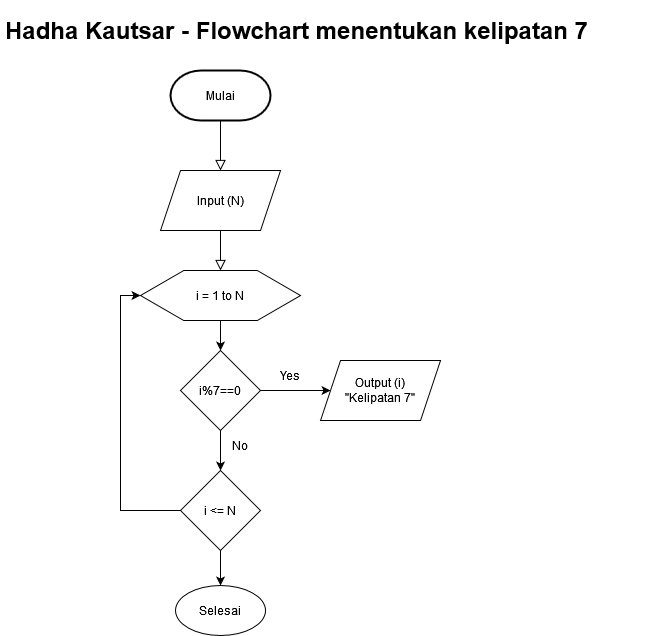

The diagram above was exported from draw.io. Its source (the exported page's mxGraphModel, read from the mxfile embedded in the PNG):
<mxGraphModel dx="880" dy="470" grid="1" gridSize="10" guides="1" tooltips="1" connect="1" arrows="1" fold="1" page="1" pageScale="1" pageWidth="827" pageHeight="1169" math="0" shadow="0">
  <root>
    <mxCell id="WIyWlLk6GJQsqaUBKTNV-0" />
    <mxCell id="WIyWlLk6GJQsqaUBKTNV-1" parent="WIyWlLk6GJQsqaUBKTNV-0" />
    <mxCell id="WIyWlLk6GJQsqaUBKTNV-2" value="" style="rounded=0;html=1;jettySize=auto;orthogonalLoop=1;fontSize=11;endArrow=block;endFill=0;endSize=8;strokeWidth=1;shadow=0;labelBackgroundColor=none;edgeStyle=orthogonalEdgeStyle;" parent="WIyWlLk6GJQsqaUBKTNV-1" edge="1">
      <mxGeometry relative="1" as="geometry">
        <mxPoint x="220" y="120" as="sourcePoint" />
        <mxPoint x="220" y="170" as="targetPoint" />
      </mxGeometry>
    </mxCell>
    <mxCell id="WIyWlLk6GJQsqaUBKTNV-4" value="" style="rounded=0;html=1;jettySize=auto;orthogonalLoop=1;fontSize=11;endArrow=block;endFill=0;endSize=8;strokeWidth=1;shadow=0;labelBackgroundColor=none;edgeStyle=orthogonalEdgeStyle;exitX=0.5;exitY=1;exitDx=0;exitDy=0;" parent="WIyWlLk6GJQsqaUBKTNV-1" source="JZj5g1E0WOkWH33t3HE0-14" edge="1">
      <mxGeometry y="20" relative="1" as="geometry">
        <mxPoint as="offset" />
        <mxPoint x="220" y="220" as="sourcePoint" />
        <mxPoint x="220" y="270" as="targetPoint" />
        <Array as="points" />
      </mxGeometry>
    </mxCell>
    <mxCell id="JZj5g1E0WOkWH33t3HE0-0" value="Mulai" style="strokeWidth=2;html=1;shape=mxgraph.flowchart.terminator;whiteSpace=wrap;" vertex="1" parent="WIyWlLk6GJQsqaUBKTNV-1">
      <mxGeometry x="170" y="70" width="100" height="50" as="geometry" />
    </mxCell>
    <mxCell id="JZj5g1E0WOkWH33t3HE0-10" value="" style="edgeStyle=orthogonalEdgeStyle;rounded=0;orthogonalLoop=1;jettySize=auto;html=1;" edge="1" parent="WIyWlLk6GJQsqaUBKTNV-1" source="JZj5g1E0WOkWH33t3HE0-6" target="JZj5g1E0WOkWH33t3HE0-9">
      <mxGeometry relative="1" as="geometry" />
    </mxCell>
    <mxCell id="JZj5g1E0WOkWH33t3HE0-6" value="i = 1 to N " style="verticalLabelPosition=middle;verticalAlign=middle;html=1;shape=hexagon;perimeter=hexagonPerimeter2;arcSize=6;size=0.27;labelPosition=center;align=center;whiteSpace=wrap;" vertex="1" parent="WIyWlLk6GJQsqaUBKTNV-1">
      <mxGeometry x="140" y="270" width="160" height="50" as="geometry" />
    </mxCell>
    <mxCell id="JZj5g1E0WOkWH33t3HE0-13" value="" style="edgeStyle=orthogonalEdgeStyle;rounded=0;orthogonalLoop=1;jettySize=auto;html=1;" edge="1" parent="WIyWlLk6GJQsqaUBKTNV-1" source="JZj5g1E0WOkWH33t3HE0-9" target="JZj5g1E0WOkWH33t3HE0-12">
      <mxGeometry relative="1" as="geometry" />
    </mxCell>
    <mxCell id="JZj5g1E0WOkWH33t3HE0-20" value="" style="edgeStyle=orthogonalEdgeStyle;rounded=0;orthogonalLoop=1;jettySize=auto;html=1;" edge="1" parent="WIyWlLk6GJQsqaUBKTNV-1" source="JZj5g1E0WOkWH33t3HE0-9" target="JZj5g1E0WOkWH33t3HE0-19">
      <mxGeometry relative="1" as="geometry" />
    </mxCell>
    <mxCell id="JZj5g1E0WOkWH33t3HE0-9" value="i%7==0" style="rhombus;whiteSpace=wrap;html=1;arcSize=6;" vertex="1" parent="WIyWlLk6GJQsqaUBKTNV-1">
      <mxGeometry x="180" y="350" width="80" height="80" as="geometry" />
    </mxCell>
    <mxCell id="JZj5g1E0WOkWH33t3HE0-12" value="&lt;div&gt;Output (i)&lt;/div&gt;&lt;div&gt;&quot;Kelipatan 7&quot;&lt;/div&gt;" style="shape=parallelogram;perimeter=parallelogramPerimeter;whiteSpace=wrap;html=1;fixedSize=1;arcSize=6;" vertex="1" parent="WIyWlLk6GJQsqaUBKTNV-1">
      <mxGeometry x="320" y="360" width="120" height="60" as="geometry" />
    </mxCell>
    <mxCell id="JZj5g1E0WOkWH33t3HE0-14" value="Input (N)" style="shape=parallelogram;perimeter=parallelogramPerimeter;whiteSpace=wrap;html=1;fixedSize=1;arcSize=6;" vertex="1" parent="WIyWlLk6GJQsqaUBKTNV-1">
      <mxGeometry x="160" y="170" width="120" height="60" as="geometry" />
    </mxCell>
    <mxCell id="JZj5g1E0WOkWH33t3HE0-15" value="&lt;h1&gt;Hadha Kautsar - Flowchart menentukan kelipatan 7 &lt;br&gt;&lt;/h1&gt;&lt;p&gt;&lt;br&gt;&lt;/p&gt;" style="text;html=1;strokeColor=none;fillColor=none;spacing=5;spacingTop=-20;whiteSpace=wrap;overflow=hidden;rounded=0;" vertex="1" parent="WIyWlLk6GJQsqaUBKTNV-1">
      <mxGeometry y="10" width="670" height="40" as="geometry" />
    </mxCell>
    <mxCell id="JZj5g1E0WOkWH33t3HE0-16" value="Yes" style="text;html=1;strokeColor=none;fillColor=none;align=center;verticalAlign=middle;whiteSpace=wrap;rounded=0;" vertex="1" parent="WIyWlLk6GJQsqaUBKTNV-1">
      <mxGeometry x="270" y="370" width="40" height="10" as="geometry" />
    </mxCell>
    <mxCell id="JZj5g1E0WOkWH33t3HE0-23" value="" style="edgeStyle=orthogonalEdgeStyle;rounded=0;orthogonalLoop=1;jettySize=auto;html=1;" edge="1" parent="WIyWlLk6GJQsqaUBKTNV-1" source="JZj5g1E0WOkWH33t3HE0-19" target="JZj5g1E0WOkWH33t3HE0-22">
      <mxGeometry relative="1" as="geometry" />
    </mxCell>
    <mxCell id="JZj5g1E0WOkWH33t3HE0-25" style="edgeStyle=orthogonalEdgeStyle;rounded=0;orthogonalLoop=1;jettySize=auto;html=1;entryX=0;entryY=0.5;entryDx=0;entryDy=0;" edge="1" parent="WIyWlLk6GJQsqaUBKTNV-1" source="JZj5g1E0WOkWH33t3HE0-19" target="JZj5g1E0WOkWH33t3HE0-6">
      <mxGeometry relative="1" as="geometry">
        <mxPoint x="50" y="290" as="targetPoint" />
        <Array as="points">
          <mxPoint x="120" y="510" />
          <mxPoint x="120" y="295" />
        </Array>
      </mxGeometry>
    </mxCell>
    <mxCell id="JZj5g1E0WOkWH33t3HE0-19" value="i &amp;lt;= N" style="rhombus;whiteSpace=wrap;html=1;arcSize=6;" vertex="1" parent="WIyWlLk6GJQsqaUBKTNV-1">
      <mxGeometry x="180" y="470" width="80" height="80" as="geometry" />
    </mxCell>
    <mxCell id="JZj5g1E0WOkWH33t3HE0-21" value="No" style="text;html=1;strokeColor=none;fillColor=none;align=center;verticalAlign=middle;whiteSpace=wrap;rounded=0;" vertex="1" parent="WIyWlLk6GJQsqaUBKTNV-1">
      <mxGeometry x="220" y="440" width="40" height="10" as="geometry" />
    </mxCell>
    <mxCell id="JZj5g1E0WOkWH33t3HE0-22" value="Selesai" style="ellipse;whiteSpace=wrap;html=1;arcSize=6;" vertex="1" parent="WIyWlLk6GJQsqaUBKTNV-1">
      <mxGeometry x="175" y="585" width="90" height="50" as="geometry" />
    </mxCell>
  </root>
</mxGraphModel>